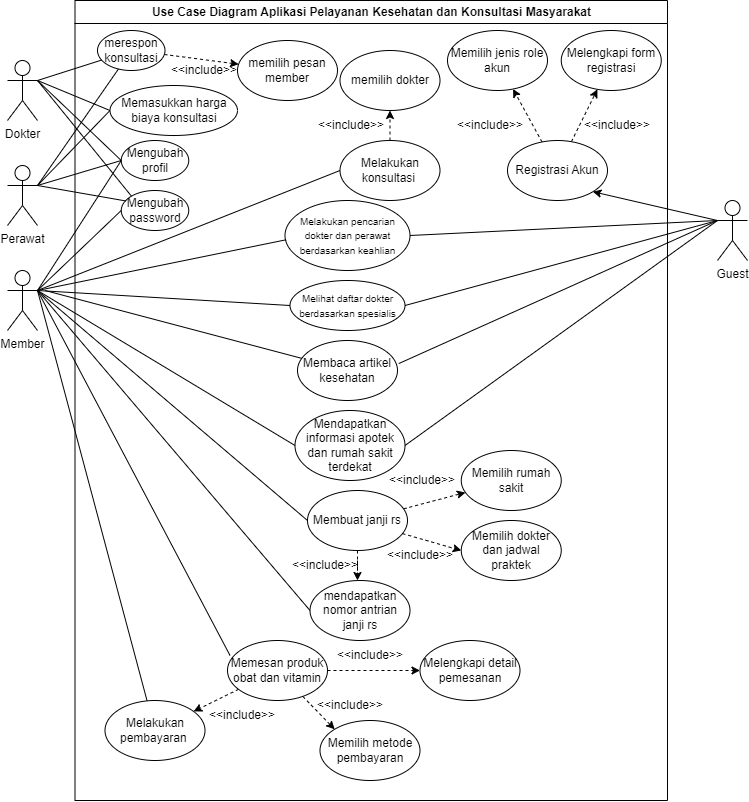

The diagram above was exported from draw.io. Its source (the exported page's mxGraphModel, read from the mxfile embedded in the PNG):
<mxGraphModel dx="1480" dy="-1323" grid="1" gridSize="10" guides="1" tooltips="1" connect="1" arrows="1" fold="1" page="1" pageScale="1" pageWidth="850" pageHeight="1100" math="0" shadow="0">
  <root>
    <mxCell id="0" />
    <mxCell id="1" parent="0" />
    <mxCell id="FYov83O6Qrbh_qYwmv2M-1" value="Use Case Diagram Aplikasi Pelayanan Kesehatan dan Konsultasi Masyarakat" style="swimlane;whiteSpace=wrap;html=1;" parent="1" vertex="1">
      <mxGeometry x="197.5" y="2260" width="592.5" height="800" as="geometry" />
    </mxCell>
    <mxCell id="FYov83O6Qrbh_qYwmv2M-2" style="rounded=0;orthogonalLoop=1;jettySize=auto;html=1;dashed=1;" parent="FYov83O6Qrbh_qYwmv2M-1" source="FYov83O6Qrbh_qYwmv2M-4" target="FYov83O6Qrbh_qYwmv2M-5" edge="1">
      <mxGeometry relative="1" as="geometry" />
    </mxCell>
    <mxCell id="FYov83O6Qrbh_qYwmv2M-3" style="rounded=0;orthogonalLoop=1;jettySize=auto;html=1;dashed=1;" parent="FYov83O6Qrbh_qYwmv2M-1" source="FYov83O6Qrbh_qYwmv2M-4" target="FYov83O6Qrbh_qYwmv2M-6" edge="1">
      <mxGeometry relative="1" as="geometry" />
    </mxCell>
    <mxCell id="FYov83O6Qrbh_qYwmv2M-4" value="Registrasi Akun" style="ellipse;whiteSpace=wrap;html=1;" parent="FYov83O6Qrbh_qYwmv2M-1" vertex="1">
      <mxGeometry x="432.5" y="140" width="100" height="60" as="geometry" />
    </mxCell>
    <mxCell id="FYov83O6Qrbh_qYwmv2M-5" value="Melengkapi form registrasi" style="ellipse;whiteSpace=wrap;html=1;" parent="FYov83O6Qrbh_qYwmv2M-1" vertex="1">
      <mxGeometry x="486.25" y="30" width="100" height="60" as="geometry" />
    </mxCell>
    <mxCell id="FYov83O6Qrbh_qYwmv2M-6" value="Memilih jenis role akun" style="ellipse;whiteSpace=wrap;html=1;" parent="FYov83O6Qrbh_qYwmv2M-1" vertex="1">
      <mxGeometry x="372.5" y="30" width="100" height="60" as="geometry" />
    </mxCell>
    <mxCell id="FYov83O6Qrbh_qYwmv2M-7" value="&amp;lt;&amp;lt;include&amp;gt;&amp;gt;" style="text;html=1;strokeColor=none;fillColor=none;align=center;verticalAlign=middle;whiteSpace=wrap;rounded=0;" parent="FYov83O6Qrbh_qYwmv2M-1" vertex="1">
      <mxGeometry x="385" y="110" width="60" height="30" as="geometry" />
    </mxCell>
    <mxCell id="FYov83O6Qrbh_qYwmv2M-8" value="&amp;lt;&amp;lt;include&amp;gt;&amp;gt;" style="text;html=1;strokeColor=none;fillColor=none;align=center;verticalAlign=middle;whiteSpace=wrap;rounded=0;" parent="FYov83O6Qrbh_qYwmv2M-1" vertex="1">
      <mxGeometry x="512.5" y="110" width="60" height="30" as="geometry" />
    </mxCell>
    <mxCell id="FYov83O6Qrbh_qYwmv2M-33" value="Memasukkan harga biaya konsultasi" style="ellipse;whiteSpace=wrap;html=1;fillColor=default;strokeColor=default;" parent="FYov83O6Qrbh_qYwmv2M-1" vertex="1">
      <mxGeometry x="35" y="85" width="127.5" height="50" as="geometry" />
    </mxCell>
    <mxCell id="FYov83O6Qrbh_qYwmv2M-34" value="Membaca artikel kesehatan" style="ellipse;whiteSpace=wrap;html=1;" parent="FYov83O6Qrbh_qYwmv2M-1" vertex="1">
      <mxGeometry x="222.5" y="340" width="100" height="60" as="geometry" />
    </mxCell>
    <mxCell id="FYov83O6Qrbh_qYwmv2M-35" value="Mendapatkan informasi apotek dan rumah sakit terdekat" style="ellipse;whiteSpace=wrap;html=1;" parent="FYov83O6Qrbh_qYwmv2M-1" vertex="1">
      <mxGeometry x="220" y="410" width="110" height="70" as="geometry" />
    </mxCell>
    <mxCell id="FYov83O6Qrbh_qYwmv2M-36" style="rounded=0;orthogonalLoop=1;jettySize=auto;html=1;dashed=1;" parent="FYov83O6Qrbh_qYwmv2M-1" source="FYov83O6Qrbh_qYwmv2M-39" target="FYov83O6Qrbh_qYwmv2M-40" edge="1">
      <mxGeometry relative="1" as="geometry" />
    </mxCell>
    <mxCell id="FYov83O6Qrbh_qYwmv2M-37" style="rounded=0;orthogonalLoop=1;jettySize=auto;html=1;entryX=0;entryY=0.5;entryDx=0;entryDy=0;dashed=1;" parent="FYov83O6Qrbh_qYwmv2M-1" source="FYov83O6Qrbh_qYwmv2M-39" target="FYov83O6Qrbh_qYwmv2M-41" edge="1">
      <mxGeometry relative="1" as="geometry" />
    </mxCell>
    <mxCell id="FYov83O6Qrbh_qYwmv2M-38" style="edgeStyle=orthogonalEdgeStyle;rounded=0;orthogonalLoop=1;jettySize=auto;html=1;entryX=0.5;entryY=0;entryDx=0;entryDy=0;dashed=1;" parent="FYov83O6Qrbh_qYwmv2M-1" source="FYov83O6Qrbh_qYwmv2M-39" edge="1">
      <mxGeometry relative="1" as="geometry">
        <mxPoint x="282.5" y="580" as="targetPoint" />
      </mxGeometry>
    </mxCell>
    <mxCell id="FYov83O6Qrbh_qYwmv2M-39" value="Membuat janji rs" style="ellipse;whiteSpace=wrap;html=1;" parent="FYov83O6Qrbh_qYwmv2M-1" vertex="1">
      <mxGeometry x="232.5" y="490" width="100" height="60" as="geometry" />
    </mxCell>
    <mxCell id="FYov83O6Qrbh_qYwmv2M-40" value="Memilih rumah sakit" style="ellipse;whiteSpace=wrap;html=1;" parent="FYov83O6Qrbh_qYwmv2M-1" vertex="1">
      <mxGeometry x="386.25" y="450" width="100" height="60" as="geometry" />
    </mxCell>
    <mxCell id="FYov83O6Qrbh_qYwmv2M-41" value="Memilih dokter dan jadwal praktek" style="ellipse;whiteSpace=wrap;html=1;" parent="FYov83O6Qrbh_qYwmv2M-1" vertex="1">
      <mxGeometry x="386.25" y="520" width="100" height="60" as="geometry" />
    </mxCell>
    <mxCell id="FYov83O6Qrbh_qYwmv2M-42" value="&amp;lt;&amp;lt;include&amp;gt;&amp;gt;" style="text;html=1;strokeColor=none;fillColor=none;align=center;verticalAlign=middle;whiteSpace=wrap;rounded=0;" parent="FYov83O6Qrbh_qYwmv2M-1" vertex="1">
      <mxGeometry x="317.5" y="465" width="60" height="30" as="geometry" />
    </mxCell>
    <mxCell id="FYov83O6Qrbh_qYwmv2M-43" value="&amp;lt;&amp;lt;include&amp;gt;&amp;gt;" style="text;html=1;strokeColor=none;fillColor=none;align=center;verticalAlign=middle;whiteSpace=wrap;rounded=0;" parent="FYov83O6Qrbh_qYwmv2M-1" vertex="1">
      <mxGeometry x="315" y="540" width="60" height="30" as="geometry" />
    </mxCell>
    <mxCell id="FYov83O6Qrbh_qYwmv2M-44" value="mendapatkan nomor antrian janji rs" style="ellipse;whiteSpace=wrap;html=1;" parent="FYov83O6Qrbh_qYwmv2M-1" vertex="1">
      <mxGeometry x="235" y="580" width="100" height="60" as="geometry" />
    </mxCell>
    <mxCell id="FYov83O6Qrbh_qYwmv2M-45" value="&amp;lt;&amp;lt;include&amp;gt;&amp;gt;" style="text;html=1;strokeColor=none;fillColor=none;align=center;verticalAlign=middle;whiteSpace=wrap;rounded=0;" parent="FYov83O6Qrbh_qYwmv2M-1" vertex="1">
      <mxGeometry x="220" y="550" width="60" height="30" as="geometry" />
    </mxCell>
    <mxCell id="FYov83O6Qrbh_qYwmv2M-46" value="" style="edgeStyle=orthogonalEdgeStyle;rounded=0;orthogonalLoop=1;jettySize=auto;html=1;dashed=1;" parent="FYov83O6Qrbh_qYwmv2M-1" source="FYov83O6Qrbh_qYwmv2M-49" target="FYov83O6Qrbh_qYwmv2M-50" edge="1">
      <mxGeometry relative="1" as="geometry" />
    </mxCell>
    <mxCell id="FYov83O6Qrbh_qYwmv2M-47" style="rounded=0;orthogonalLoop=1;jettySize=auto;html=1;entryX=0;entryY=0;entryDx=0;entryDy=0;dashed=1;" parent="FYov83O6Qrbh_qYwmv2M-1" source="FYov83O6Qrbh_qYwmv2M-49" target="FYov83O6Qrbh_qYwmv2M-51" edge="1">
      <mxGeometry relative="1" as="geometry" />
    </mxCell>
    <mxCell id="FYov83O6Qrbh_qYwmv2M-48" style="rounded=0;orthogonalLoop=1;jettySize=auto;html=1;dashed=1;" parent="FYov83O6Qrbh_qYwmv2M-1" source="FYov83O6Qrbh_qYwmv2M-49" target="FYov83O6Qrbh_qYwmv2M-54" edge="1">
      <mxGeometry relative="1" as="geometry" />
    </mxCell>
    <mxCell id="FYov83O6Qrbh_qYwmv2M-49" value="Memesan produk obat dan vitamin" style="ellipse;whiteSpace=wrap;html=1;fillColor=default;strokeColor=default;" parent="FYov83O6Qrbh_qYwmv2M-1" vertex="1">
      <mxGeometry x="152.5" y="640" width="100" height="60" as="geometry" />
    </mxCell>
    <mxCell id="FYov83O6Qrbh_qYwmv2M-50" value="Melengkapi detail pemesanan" style="ellipse;whiteSpace=wrap;html=1;" parent="FYov83O6Qrbh_qYwmv2M-1" vertex="1">
      <mxGeometry x="345" y="640" width="100" height="60" as="geometry" />
    </mxCell>
    <mxCell id="FYov83O6Qrbh_qYwmv2M-51" value="Memilih metode pembayaran" style="ellipse;whiteSpace=wrap;html=1;" parent="FYov83O6Qrbh_qYwmv2M-1" vertex="1">
      <mxGeometry x="245" y="720" width="100" height="60" as="geometry" />
    </mxCell>
    <mxCell id="FYov83O6Qrbh_qYwmv2M-52" value="&amp;lt;&amp;lt;include&amp;gt;&amp;gt;" style="text;html=1;strokeColor=none;fillColor=none;align=center;verticalAlign=middle;whiteSpace=wrap;rounded=0;" parent="FYov83O6Qrbh_qYwmv2M-1" vertex="1">
      <mxGeometry x="137.5" y="700" width="60" height="30" as="geometry" />
    </mxCell>
    <mxCell id="FYov83O6Qrbh_qYwmv2M-53" value="&amp;lt;&amp;lt;include&amp;gt;&amp;gt;" style="text;html=1;strokeColor=none;fillColor=none;align=center;verticalAlign=middle;whiteSpace=wrap;rounded=0;" parent="FYov83O6Qrbh_qYwmv2M-1" vertex="1">
      <mxGeometry x="245" y="690" width="60" height="30" as="geometry" />
    </mxCell>
    <mxCell id="FYov83O6Qrbh_qYwmv2M-54" value="Melakukan pembayaran&amp;nbsp;" style="ellipse;whiteSpace=wrap;html=1;" parent="FYov83O6Qrbh_qYwmv2M-1" vertex="1">
      <mxGeometry x="30" y="700" width="100" height="60" as="geometry" />
    </mxCell>
    <mxCell id="FYov83O6Qrbh_qYwmv2M-77" value="&amp;lt;&amp;lt;include&amp;gt;&amp;gt;" style="text;html=1;strokeColor=none;fillColor=none;align=center;verticalAlign=middle;whiteSpace=wrap;rounded=0;" parent="FYov83O6Qrbh_qYwmv2M-1" vertex="1">
      <mxGeometry x="265" y="640" width="60" height="30" as="geometry" />
    </mxCell>
    <mxCell id="FYov83O6Qrbh_qYwmv2M-86" value="&lt;font style=&quot;font-size: 10px;&quot;&gt;Melakukan pencarian dokter dan perawat berdasarkan keahlian&lt;/font&gt;" style="ellipse;whiteSpace=wrap;html=1;" parent="FYov83O6Qrbh_qYwmv2M-1" vertex="1">
      <mxGeometry x="210" y="200" width="125" height="70" as="geometry" />
    </mxCell>
    <mxCell id="FYov83O6Qrbh_qYwmv2M-87" value="&lt;span style=&quot;font-size: 10px;&quot;&gt;Melihat daftar dokter berdasarkan spesialis&lt;/span&gt;" style="ellipse;whiteSpace=wrap;html=1;" parent="FYov83O6Qrbh_qYwmv2M-1" vertex="1">
      <mxGeometry x="215" y="280" width="115" height="50" as="geometry" />
    </mxCell>
    <mxCell id="FYov83O6Qrbh_qYwmv2M-199" value="" style="edgeStyle=none;rounded=0;orthogonalLoop=1;jettySize=auto;html=1;startArrow=none;startFill=0;endArrow=classic;endFill=1;dashed=1;" parent="FYov83O6Qrbh_qYwmv2M-1" source="FYov83O6Qrbh_qYwmv2M-192" target="FYov83O6Qrbh_qYwmv2M-197" edge="1">
      <mxGeometry relative="1" as="geometry" />
    </mxCell>
    <mxCell id="FYov83O6Qrbh_qYwmv2M-192" value="Melakukan konsultasi&amp;nbsp;" style="ellipse;whiteSpace=wrap;html=1;" parent="FYov83O6Qrbh_qYwmv2M-1" vertex="1">
      <mxGeometry x="265" y="140" width="100" height="60" as="geometry" />
    </mxCell>
    <mxCell id="FYov83O6Qrbh_qYwmv2M-202" style="edgeStyle=none;rounded=0;orthogonalLoop=1;jettySize=auto;html=1;dashed=1;startArrow=none;startFill=0;endArrow=classic;endFill=1;" parent="FYov83O6Qrbh_qYwmv2M-1" source="FYov83O6Qrbh_qYwmv2M-194" target="FYov83O6Qrbh_qYwmv2M-201" edge="1">
      <mxGeometry relative="1" as="geometry" />
    </mxCell>
    <mxCell id="FYov83O6Qrbh_qYwmv2M-194" value="merespon konsultasi" style="ellipse;whiteSpace=wrap;html=1;fillColor=default;strokeColor=default;" parent="FYov83O6Qrbh_qYwmv2M-1" vertex="1">
      <mxGeometry x="22.5" y="30" width="67.5" height="40" as="geometry" />
    </mxCell>
    <mxCell id="FYov83O6Qrbh_qYwmv2M-197" value="memilih dokter" style="ellipse;whiteSpace=wrap;html=1;" parent="FYov83O6Qrbh_qYwmv2M-1" vertex="1">
      <mxGeometry x="265" y="50" width="100" height="60" as="geometry" />
    </mxCell>
    <mxCell id="FYov83O6Qrbh_qYwmv2M-198" style="edgeStyle=none;rounded=0;orthogonalLoop=1;jettySize=auto;html=1;exitX=0.5;exitY=0;exitDx=0;exitDy=0;startArrow=none;startFill=0;endArrow=none;endFill=0;" parent="FYov83O6Qrbh_qYwmv2M-1" source="FYov83O6Qrbh_qYwmv2M-192" target="FYov83O6Qrbh_qYwmv2M-192" edge="1">
      <mxGeometry relative="1" as="geometry" />
    </mxCell>
    <mxCell id="FYov83O6Qrbh_qYwmv2M-200" value="&amp;lt;&amp;lt;include&amp;gt;&amp;gt;" style="text;html=1;strokeColor=none;fillColor=none;align=center;verticalAlign=middle;whiteSpace=wrap;rounded=0;" parent="FYov83O6Qrbh_qYwmv2M-1" vertex="1">
      <mxGeometry x="252.5" y="110" width="47.5" height="30" as="geometry" />
    </mxCell>
    <mxCell id="FYov83O6Qrbh_qYwmv2M-201" value="memilih pesan member" style="ellipse;whiteSpace=wrap;html=1;" parent="FYov83O6Qrbh_qYwmv2M-1" vertex="1">
      <mxGeometry x="162.5" y="40" width="100" height="60" as="geometry" />
    </mxCell>
    <mxCell id="FYov83O6Qrbh_qYwmv2M-203" value="&amp;lt;&amp;lt;include&amp;gt;&amp;gt;" style="text;html=1;strokeColor=none;fillColor=none;align=center;verticalAlign=middle;whiteSpace=wrap;rounded=0;" parent="FYov83O6Qrbh_qYwmv2M-1" vertex="1">
      <mxGeometry x="105" y="55" width="47.5" height="30" as="geometry" />
    </mxCell>
    <mxCell id="ZeCUqsGxBGgo8CXw-VUg-1" value="Mengubah profil" style="ellipse;whiteSpace=wrap;html=1;fillColor=default;strokeColor=default;" vertex="1" parent="FYov83O6Qrbh_qYwmv2M-1">
      <mxGeometry x="46.25" y="140" width="67.5" height="40" as="geometry" />
    </mxCell>
    <mxCell id="ZeCUqsGxBGgo8CXw-VUg-5" value="Mengubah password" style="ellipse;whiteSpace=wrap;html=1;fillColor=default;strokeColor=default;" vertex="1" parent="FYov83O6Qrbh_qYwmv2M-1">
      <mxGeometry x="46.25" y="190" width="67.5" height="40" as="geometry" />
    </mxCell>
    <mxCell id="FYov83O6Qrbh_qYwmv2M-101" style="rounded=0;orthogonalLoop=1;jettySize=auto;html=1;entryX=0;entryY=0.5;entryDx=0;entryDy=0;exitX=1;exitY=0.3333333333333333;exitDx=0;exitDy=0;exitPerimeter=0;endArrow=none;endFill=0;" parent="1" source="FYov83O6Qrbh_qYwmv2M-102" target="FYov83O6Qrbh_qYwmv2M-33" edge="1">
      <mxGeometry relative="1" as="geometry">
        <mxPoint x="157.5" y="2445" as="sourcePoint" />
      </mxGeometry>
    </mxCell>
    <mxCell id="FYov83O6Qrbh_qYwmv2M-195" style="edgeStyle=none;rounded=0;orthogonalLoop=1;jettySize=auto;html=1;startArrow=none;startFill=0;endArrow=none;endFill=0;exitX=1;exitY=0.3333333333333333;exitDx=0;exitDy=0;exitPerimeter=0;" parent="1" source="FYov83O6Qrbh_qYwmv2M-102" target="FYov83O6Qrbh_qYwmv2M-194" edge="1">
      <mxGeometry relative="1" as="geometry" />
    </mxCell>
    <mxCell id="ZeCUqsGxBGgo8CXw-VUg-2" style="rounded=0;orthogonalLoop=1;jettySize=auto;html=1;entryX=0;entryY=0.5;entryDx=0;entryDy=0;endArrow=none;endFill=0;" edge="1" parent="1" target="ZeCUqsGxBGgo8CXw-VUg-1">
      <mxGeometry relative="1" as="geometry">
        <mxPoint x="160" y="2340" as="sourcePoint" />
      </mxGeometry>
    </mxCell>
    <mxCell id="ZeCUqsGxBGgo8CXw-VUg-7" style="edgeStyle=none;rounded=0;orthogonalLoop=1;jettySize=auto;html=1;entryX=0;entryY=0;entryDx=0;entryDy=0;endArrow=none;endFill=0;exitX=1;exitY=0.3333333333333333;exitDx=0;exitDy=0;exitPerimeter=0;" edge="1" parent="1" source="FYov83O6Qrbh_qYwmv2M-102" target="ZeCUqsGxBGgo8CXw-VUg-5">
      <mxGeometry relative="1" as="geometry" />
    </mxCell>
    <mxCell id="FYov83O6Qrbh_qYwmv2M-102" value="Dokter" style="shape=umlActor;verticalLabelPosition=bottom;verticalAlign=top;html=1;outlineConnect=0;" parent="1" vertex="1">
      <mxGeometry x="130" y="2320" width="30" height="60" as="geometry" />
    </mxCell>
    <mxCell id="FYov83O6Qrbh_qYwmv2M-103" style="rounded=0;orthogonalLoop=1;jettySize=auto;html=1;entryX=0;entryY=0.5;entryDx=0;entryDy=0;exitX=1;exitY=0.3333333333333333;exitDx=0;exitDy=0;exitPerimeter=0;endArrow=none;endFill=0;" parent="1" source="FYov83O6Qrbh_qYwmv2M-104" target="FYov83O6Qrbh_qYwmv2M-33" edge="1">
      <mxGeometry relative="1" as="geometry" />
    </mxCell>
    <mxCell id="FYov83O6Qrbh_qYwmv2M-196" style="edgeStyle=none;rounded=0;orthogonalLoop=1;jettySize=auto;html=1;startArrow=none;startFill=0;endArrow=none;endFill=0;exitX=1;exitY=0.3333333333333333;exitDx=0;exitDy=0;exitPerimeter=0;" parent="1" source="FYov83O6Qrbh_qYwmv2M-104" target="FYov83O6Qrbh_qYwmv2M-194" edge="1">
      <mxGeometry relative="1" as="geometry">
        <mxPoint x="160" y="2450" as="sourcePoint" />
      </mxGeometry>
    </mxCell>
    <mxCell id="ZeCUqsGxBGgo8CXw-VUg-3" style="edgeStyle=none;rounded=0;orthogonalLoop=1;jettySize=auto;html=1;entryX=0;entryY=0.5;entryDx=0;entryDy=0;endArrow=none;endFill=0;exitX=1;exitY=0.3333333333333333;exitDx=0;exitDy=0;exitPerimeter=0;" edge="1" parent="1" source="FYov83O6Qrbh_qYwmv2M-104" target="ZeCUqsGxBGgo8CXw-VUg-1">
      <mxGeometry relative="1" as="geometry" />
    </mxCell>
    <mxCell id="ZeCUqsGxBGgo8CXw-VUg-6" style="edgeStyle=none;rounded=0;orthogonalLoop=1;jettySize=auto;html=1;entryX=0.072;entryY=0.263;entryDx=0;entryDy=0;endArrow=none;endFill=0;entryPerimeter=0;exitX=1;exitY=0.3333333333333333;exitDx=0;exitDy=0;exitPerimeter=0;" edge="1" parent="1" source="FYov83O6Qrbh_qYwmv2M-104" target="ZeCUqsGxBGgo8CXw-VUg-5">
      <mxGeometry relative="1" as="geometry">
        <mxPoint x="160" y="2450" as="sourcePoint" />
        <Array as="points" />
      </mxGeometry>
    </mxCell>
    <mxCell id="FYov83O6Qrbh_qYwmv2M-104" value="Perawat" style="shape=umlActor;verticalLabelPosition=bottom;verticalAlign=top;html=1;outlineConnect=0;" parent="1" vertex="1">
      <mxGeometry x="130" y="2425" width="30" height="60" as="geometry" />
    </mxCell>
    <mxCell id="FYov83O6Qrbh_qYwmv2M-105" style="rounded=0;orthogonalLoop=1;jettySize=auto;html=1;endArrow=none;endFill=0;" parent="1" target="FYov83O6Qrbh_qYwmv2M-34" edge="1">
      <mxGeometry relative="1" as="geometry">
        <mxPoint x="167.5" y="2550" as="sourcePoint" />
      </mxGeometry>
    </mxCell>
    <mxCell id="FYov83O6Qrbh_qYwmv2M-106" style="rounded=0;orthogonalLoop=1;jettySize=auto;html=1;entryX=0;entryY=0.5;entryDx=0;entryDy=0;exitX=1;exitY=0.3333333333333333;exitDx=0;exitDy=0;exitPerimeter=0;endArrow=none;endFill=0;" parent="1" source="FYov83O6Qrbh_qYwmv2M-113" target="FYov83O6Qrbh_qYwmv2M-35" edge="1">
      <mxGeometry relative="1" as="geometry" />
    </mxCell>
    <mxCell id="FYov83O6Qrbh_qYwmv2M-107" style="rounded=0;orthogonalLoop=1;jettySize=auto;html=1;entryX=0;entryY=0.5;entryDx=0;entryDy=0;exitX=1;exitY=0.3333333333333333;exitDx=0;exitDy=0;exitPerimeter=0;endArrow=none;endFill=0;" parent="1" source="FYov83O6Qrbh_qYwmv2M-113" target="FYov83O6Qrbh_qYwmv2M-39" edge="1">
      <mxGeometry relative="1" as="geometry" />
    </mxCell>
    <mxCell id="FYov83O6Qrbh_qYwmv2M-108" style="rounded=0;orthogonalLoop=1;jettySize=auto;html=1;entryX=0;entryY=0.5;entryDx=0;entryDy=0;exitX=1;exitY=0.3333333333333333;exitDx=0;exitDy=0;exitPerimeter=0;endArrow=none;endFill=0;" parent="1" source="FYov83O6Qrbh_qYwmv2M-113" target="FYov83O6Qrbh_qYwmv2M-44" edge="1">
      <mxGeometry relative="1" as="geometry" />
    </mxCell>
    <mxCell id="FYov83O6Qrbh_qYwmv2M-109" style="rounded=0;orthogonalLoop=1;jettySize=auto;html=1;entryX=0.025;entryY=0.249;entryDx=0;entryDy=0;entryPerimeter=0;exitX=1;exitY=0.3333333333333333;exitDx=0;exitDy=0;exitPerimeter=0;endArrow=none;endFill=0;" parent="1" source="FYov83O6Qrbh_qYwmv2M-113" target="FYov83O6Qrbh_qYwmv2M-49" edge="1">
      <mxGeometry relative="1" as="geometry">
        <mxPoint x="157.5" y="2590" as="sourcePoint" />
      </mxGeometry>
    </mxCell>
    <mxCell id="FYov83O6Qrbh_qYwmv2M-110" style="rounded=0;orthogonalLoop=1;jettySize=auto;html=1;exitX=1;exitY=0.3333333333333333;exitDx=0;exitDy=0;exitPerimeter=0;endArrow=none;endFill=0;" parent="1" source="FYov83O6Qrbh_qYwmv2M-113" target="FYov83O6Qrbh_qYwmv2M-54" edge="1">
      <mxGeometry relative="1" as="geometry" />
    </mxCell>
    <mxCell id="FYov83O6Qrbh_qYwmv2M-111" style="rounded=0;orthogonalLoop=1;jettySize=auto;html=1;entryX=0.009;entryY=0.561;entryDx=0;entryDy=0;entryPerimeter=0;exitX=1;exitY=0.3333333333333333;exitDx=0;exitDy=0;exitPerimeter=0;endArrow=none;endFill=0;" parent="1" source="FYov83O6Qrbh_qYwmv2M-113" target="FYov83O6Qrbh_qYwmv2M-86" edge="1">
      <mxGeometry relative="1" as="geometry">
        <mxPoint x="430" y="2660" as="targetPoint" />
      </mxGeometry>
    </mxCell>
    <mxCell id="FYov83O6Qrbh_qYwmv2M-112" style="rounded=0;orthogonalLoop=1;jettySize=auto;html=1;entryX=0;entryY=0.5;entryDx=0;entryDy=0;exitX=1;exitY=0.3333333333333333;exitDx=0;exitDy=0;exitPerimeter=0;endArrow=none;endFill=0;" parent="1" source="FYov83O6Qrbh_qYwmv2M-113" target="FYov83O6Qrbh_qYwmv2M-87" edge="1">
      <mxGeometry relative="1" as="geometry" />
    </mxCell>
    <mxCell id="FYov83O6Qrbh_qYwmv2M-193" style="rounded=0;orthogonalLoop=1;jettySize=auto;html=1;entryX=0;entryY=0.5;entryDx=0;entryDy=0;startArrow=none;startFill=0;endArrow=none;endFill=0;" parent="1" target="FYov83O6Qrbh_qYwmv2M-192" edge="1">
      <mxGeometry relative="1" as="geometry">
        <mxPoint x="160" y="2550" as="sourcePoint" />
      </mxGeometry>
    </mxCell>
    <mxCell id="ZeCUqsGxBGgo8CXw-VUg-4" style="edgeStyle=none;rounded=0;orthogonalLoop=1;jettySize=auto;html=1;entryX=0;entryY=0.5;entryDx=0;entryDy=0;endArrow=none;endFill=0;exitX=1;exitY=0.3333333333333333;exitDx=0;exitDy=0;exitPerimeter=0;" edge="1" parent="1" source="FYov83O6Qrbh_qYwmv2M-113" target="ZeCUqsGxBGgo8CXw-VUg-1">
      <mxGeometry relative="1" as="geometry" />
    </mxCell>
    <mxCell id="ZeCUqsGxBGgo8CXw-VUg-8" style="edgeStyle=none;rounded=0;orthogonalLoop=1;jettySize=auto;html=1;entryX=0;entryY=0.5;entryDx=0;entryDy=0;endArrow=none;endFill=0;" edge="1" parent="1" target="ZeCUqsGxBGgo8CXw-VUg-5">
      <mxGeometry relative="1" as="geometry">
        <mxPoint x="160" y="2550" as="sourcePoint" />
      </mxGeometry>
    </mxCell>
    <mxCell id="FYov83O6Qrbh_qYwmv2M-113" value="Member" style="shape=umlActor;verticalLabelPosition=bottom;verticalAlign=top;html=1;outlineConnect=0;" parent="1" vertex="1">
      <mxGeometry x="130" y="2530" width="30" height="60" as="geometry" />
    </mxCell>
    <mxCell id="FYov83O6Qrbh_qYwmv2M-114" style="rounded=0;orthogonalLoop=1;jettySize=auto;html=1;entryX=1.012;entryY=0.385;entryDx=0;entryDy=0;entryPerimeter=0;exitX=0;exitY=0.3333333333333333;exitDx=0;exitDy=0;exitPerimeter=0;endArrow=none;endFill=0;" parent="1" source="FYov83O6Qrbh_qYwmv2M-119" target="FYov83O6Qrbh_qYwmv2M-34" edge="1">
      <mxGeometry relative="1" as="geometry">
        <mxPoint x="870" y="2880" as="sourcePoint" />
        <mxPoint x="460" y="2880" as="targetPoint" />
        <Array as="points" />
      </mxGeometry>
    </mxCell>
    <mxCell id="FYov83O6Qrbh_qYwmv2M-115" style="rounded=0;orthogonalLoop=1;jettySize=auto;html=1;entryX=1;entryY=0.5;entryDx=0;entryDy=0;exitX=0;exitY=0.3333333333333333;exitDx=0;exitDy=0;exitPerimeter=0;endArrow=none;endFill=0;" parent="1" source="FYov83O6Qrbh_qYwmv2M-119" target="FYov83O6Qrbh_qYwmv2M-35" edge="1">
      <mxGeometry relative="1" as="geometry" />
    </mxCell>
    <mxCell id="FYov83O6Qrbh_qYwmv2M-116" style="rounded=0;orthogonalLoop=1;jettySize=auto;html=1;entryX=1;entryY=0.5;entryDx=0;entryDy=0;endArrow=none;endFill=0;" parent="1" target="FYov83O6Qrbh_qYwmv2M-86" edge="1">
      <mxGeometry relative="1" as="geometry">
        <mxPoint x="840" y="2480" as="sourcePoint" />
      </mxGeometry>
    </mxCell>
    <mxCell id="FYov83O6Qrbh_qYwmv2M-117" style="rounded=0;orthogonalLoop=1;jettySize=auto;html=1;entryX=1;entryY=0.5;entryDx=0;entryDy=0;endArrow=none;endFill=0;" parent="1" target="FYov83O6Qrbh_qYwmv2M-87" edge="1">
      <mxGeometry relative="1" as="geometry">
        <mxPoint x="840" y="2480" as="sourcePoint" />
      </mxGeometry>
    </mxCell>
    <mxCell id="FYov83O6Qrbh_qYwmv2M-118" style="edgeStyle=none;rounded=0;orthogonalLoop=1;jettySize=auto;html=1;entryX=1;entryY=1;entryDx=0;entryDy=0;" parent="1" target="FYov83O6Qrbh_qYwmv2M-4" edge="1">
      <mxGeometry relative="1" as="geometry">
        <mxPoint x="840" y="2480" as="sourcePoint" />
      </mxGeometry>
    </mxCell>
    <mxCell id="FYov83O6Qrbh_qYwmv2M-119" value="Guest" style="shape=umlActor;verticalLabelPosition=bottom;verticalAlign=top;html=1;outlineConnect=0;" parent="1" vertex="1">
      <mxGeometry x="840" y="2460" width="30" height="60" as="geometry" />
    </mxCell>
  </root>
</mxGraphModel>